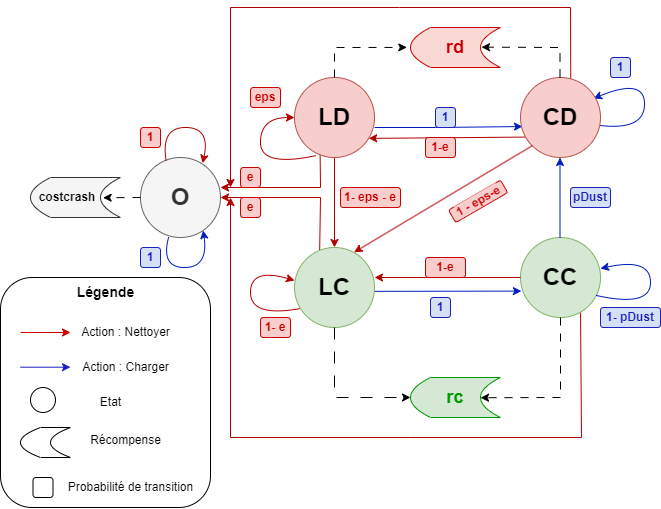

The diagram above was exported from draw.io. Its source (the exported page's mxGraphModel, read from the mxfile embedded in the PNG):
<mxGraphModel dx="938" dy="550" grid="1" gridSize="10" guides="1" tooltips="1" connect="1" arrows="1" fold="1" page="1" pageScale="1" pageWidth="827" pageHeight="1169" math="0" shadow="0">
  <root>
    <mxCell id="0" />
    <mxCell id="1" parent="0" />
    <mxCell id="ISl_mRRTFpSkrQ4gisqO-8" value="" style="endArrow=classic;html=1;rounded=0;fillColor=#e51400;strokeColor=#B20000;exitX=0.628;exitY=0.038;exitDx=0;exitDy=0;exitPerimeter=0;" edge="1" parent="1" source="YcSr6EqMHEEVAn74JEkP-1">
      <mxGeometry width="50" height="50" relative="1" as="geometry">
        <mxPoint x="609" y="-40" as="sourcePoint" />
        <mxPoint x="270" y="270" as="targetPoint" />
        <Array as="points">
          <mxPoint x="610" y="90" />
          <mxPoint x="439" y="90" />
          <mxPoint x="270" y="90" />
        </Array>
      </mxGeometry>
    </mxCell>
    <mxCell id="ISl_mRRTFpSkrQ4gisqO-6" value="" style="endArrow=classic;html=1;rounded=0;fillColor=#e51400;strokeColor=#B20000;" edge="1" parent="1">
      <mxGeometry width="50" height="50" relative="1" as="geometry">
        <mxPoint x="620" y="390" as="sourcePoint" />
        <mxPoint x="270" y="280" as="targetPoint" />
        <Array as="points">
          <mxPoint x="621" y="520" />
          <mxPoint x="450" y="520" />
          <mxPoint x="270" y="520" />
        </Array>
      </mxGeometry>
    </mxCell>
    <mxCell id="YcSr6EqMHEEVAn74JEkP-78" value="" style="rounded=1;whiteSpace=wrap;html=1;" parent="1" vertex="1">
      <mxGeometry x="40" y="360" width="210" height="230" as="geometry" />
    </mxCell>
    <mxCell id="YcSr6EqMHEEVAn74JEkP-38" value="" style="endArrow=classic;html=1;rounded=0;entryX=1;entryY=0.5;entryDx=0;entryDy=0;fillColor=#e51400;strokeColor=#B20000;exitX=0.314;exitY=0.071;exitDx=0;exitDy=0;exitPerimeter=0;" parent="1" source="YcSr6EqMHEEVAn74JEkP-4" target="YcSr6EqMHEEVAn74JEkP-5" edge="1">
      <mxGeometry width="50" height="50" relative="1" as="geometry">
        <mxPoint x="360" y="330" as="sourcePoint" />
        <mxPoint x="273" y="281" as="targetPoint" />
        <Array as="points">
          <mxPoint x="360" y="280" />
        </Array>
      </mxGeometry>
    </mxCell>
    <mxCell id="YcSr6EqMHEEVAn74JEkP-2" value="&lt;b style=&quot;border-color: var(--border-color); font-size: 24px;&quot;&gt;CC&lt;/b&gt;" style="ellipse;whiteSpace=wrap;html=1;aspect=fixed;fillColor=#d5e8d4;strokeColor=#82b366;" parent="1" vertex="1">
      <mxGeometry x="560" y="320" width="80" height="80" as="geometry" />
    </mxCell>
    <mxCell id="YcSr6EqMHEEVAn74JEkP-5" value="&lt;span style=&quot;font-size: 24px;&quot;&gt;&lt;b&gt;O&lt;/b&gt;&lt;/span&gt;" style="ellipse;whiteSpace=wrap;html=1;aspect=fixed;fillColor=#F5F5F5;fontColor=#333333;strokeColor=#666666;" parent="1" vertex="1">
      <mxGeometry x="180" y="240" width="80" height="80" as="geometry" />
    </mxCell>
    <mxCell id="YcSr6EqMHEEVAn74JEkP-9" value="" style="endArrow=classic;html=1;rounded=0;exitX=0.5;exitY=1;exitDx=0;exitDy=0;entryX=0.5;entryY=0;entryDx=0;entryDy=0;fillColor=#e51400;strokeColor=#B20000;" parent="1" source="YcSr6EqMHEEVAn74JEkP-3" target="YcSr6EqMHEEVAn74JEkP-4" edge="1">
      <mxGeometry width="50" height="50" relative="1" as="geometry">
        <mxPoint x="200" y="310" as="sourcePoint" />
        <mxPoint x="250" y="260" as="targetPoint" />
      </mxGeometry>
    </mxCell>
    <mxCell id="YcSr6EqMHEEVAn74JEkP-25" value="" style="curved=1;endArrow=classic;html=1;rounded=0;exitX=0;exitY=1;exitDx=0;exitDy=0;fillColor=#e51400;strokeColor=#B20000;entryX=0.776;entryY=0.071;entryDx=0;entryDy=0;entryPerimeter=0;" parent="1" target="YcSr6EqMHEEVAn74JEkP-5" edge="1">
      <mxGeometry width="50" height="50" relative="1" as="geometry">
        <mxPoint x="205.7157287525381" y="243.2842712474618" as="sourcePoint" />
        <mxPoint x="194.26617055866814" y="210.39317919520795" as="targetPoint" />
        <Array as="points">
          <mxPoint x="200" y="210" />
          <mxPoint x="250" y="210" />
        </Array>
      </mxGeometry>
    </mxCell>
    <mxCell id="YcSr6EqMHEEVAn74JEkP-24" value="" style="curved=1;endArrow=classic;html=1;rounded=0;exitX=0.075;exitY=0.763;exitDx=0;exitDy=0;entryX=0;entryY=0.413;entryDx=0;entryDy=0;entryPerimeter=0;exitPerimeter=0;fillColor=#e51400;strokeColor=#B20000;" parent="1" source="YcSr6EqMHEEVAn74JEkP-4" target="YcSr6EqMHEEVAn74JEkP-4" edge="1">
      <mxGeometry width="50" height="50" relative="1" as="geometry">
        <mxPoint x="60" y="380" as="sourcePoint" />
        <mxPoint x="110" y="330" as="targetPoint" />
        <Array as="points">
          <mxPoint x="290" y="400" />
          <mxPoint x="290" y="350" />
        </Array>
      </mxGeometry>
    </mxCell>
    <mxCell id="YcSr6EqMHEEVAn74JEkP-27" value="" style="curved=1;endArrow=classic;html=1;rounded=0;exitX=0.95;exitY=0.725;exitDx=0;exitDy=0;entryX=1;entryY=0.388;entryDx=0;entryDy=0;entryPerimeter=0;exitPerimeter=0;fillColor=#0050ef;strokeColor=#001DBC;" parent="1" source="YcSr6EqMHEEVAn74JEkP-2" target="YcSr6EqMHEEVAn74JEkP-2" edge="1">
      <mxGeometry width="50" height="50" relative="1" as="geometry">
        <mxPoint x="693" y="373.5" as="sourcePoint" />
        <mxPoint x="690" y="339.5" as="targetPoint" />
        <Array as="points">
          <mxPoint x="690" y="390" />
          <mxPoint x="690" y="340" />
        </Array>
      </mxGeometry>
    </mxCell>
    <mxCell id="YcSr6EqMHEEVAn74JEkP-28" value="" style="curved=1;endArrow=classic;html=1;rounded=0;exitX=0.95;exitY=0.725;exitDx=0;exitDy=0;exitPerimeter=0;fillColor=#0050ef;strokeColor=#001DBC;entryX=0.913;entryY=0.263;entryDx=0;entryDy=0;entryPerimeter=0;" parent="1" target="YcSr6EqMHEEVAn74JEkP-1" edge="1">
      <mxGeometry width="50" height="50" relative="1" as="geometry">
        <mxPoint x="640" y="208" as="sourcePoint" />
        <mxPoint x="640" y="180" as="targetPoint" />
        <Array as="points">
          <mxPoint x="684" y="213" />
          <mxPoint x="684" y="160" />
        </Array>
      </mxGeometry>
    </mxCell>
    <mxCell id="YcSr6EqMHEEVAn74JEkP-29" value="" style="endArrow=classic;html=1;rounded=0;exitX=0.5;exitY=1;exitDx=0;exitDy=0;entryX=0.5;entryY=0;entryDx=0;entryDy=0;fillColor=#0050ef;strokeColor=#001DBC;" parent="1" edge="1">
      <mxGeometry width="50" height="50" relative="1" as="geometry">
        <mxPoint x="599.5" y="320" as="sourcePoint" />
        <mxPoint x="599.5" y="240" as="targetPoint" />
      </mxGeometry>
    </mxCell>
    <mxCell id="YcSr6EqMHEEVAn74JEkP-33" value="" style="endArrow=classic;html=1;rounded=0;exitX=0.999;exitY=0.548;exitDx=0;exitDy=0;fillColor=#0050ef;strokeColor=#001DBC;exitPerimeter=0;entryX=0.011;entryY=0.67;entryDx=0;entryDy=0;entryPerimeter=0;" parent="1" source="YcSr6EqMHEEVAn74JEkP-4" target="YcSr6EqMHEEVAn74JEkP-2" edge="1">
      <mxGeometry width="50" height="50" relative="1" as="geometry">
        <mxPoint x="240" y="375" as="sourcePoint" />
        <mxPoint x="560" y="376" as="targetPoint" />
        <Array as="points" />
      </mxGeometry>
    </mxCell>
    <mxCell id="YcSr6EqMHEEVAn74JEkP-34" value="" style="endArrow=classic;html=1;rounded=0;fillColor=#0050ef;strokeColor=#001DBC;entryX=0.025;entryY=0.613;entryDx=0;entryDy=0;entryPerimeter=0;" parent="1" target="YcSr6EqMHEEVAn74JEkP-1" edge="1">
      <mxGeometry width="50" height="50" relative="1" as="geometry">
        <mxPoint x="414" y="210" as="sourcePoint" />
        <mxPoint x="554" y="210" as="targetPoint" />
        <Array as="points">
          <mxPoint x="475" y="210" />
        </Array>
      </mxGeometry>
    </mxCell>
    <mxCell id="YcSr6EqMHEEVAn74JEkP-4" value="&lt;b style=&quot;border-color: var(--border-color); font-size: 24px;&quot;&gt;LC&lt;/b&gt;" style="ellipse;whiteSpace=wrap;html=1;aspect=fixed;fillColor=#d5e8d4;strokeColor=#82b366;" parent="1" vertex="1">
      <mxGeometry x="334" y="330" width="80" height="80" as="geometry" />
    </mxCell>
    <mxCell id="YcSr6EqMHEEVAn74JEkP-37" value="" style="endArrow=classic;html=1;rounded=0;fillColor=#e51400;strokeColor=#B20000;exitX=0.32;exitY=0.952;exitDx=0;exitDy=0;exitPerimeter=0;" parent="1" source="YcSr6EqMHEEVAn74JEkP-3" edge="1">
      <mxGeometry width="50" height="50" relative="1" as="geometry">
        <mxPoint x="384" y="250" as="sourcePoint" />
        <mxPoint x="260" y="270" as="targetPoint" />
        <Array as="points">
          <mxPoint x="360" y="270" />
        </Array>
      </mxGeometry>
    </mxCell>
    <mxCell id="YcSr6EqMHEEVAn74JEkP-3" value="&lt;font style=&quot;font-size: 24px;&quot;&gt;&lt;b&gt;LD&lt;/b&gt;&lt;/font&gt;" style="ellipse;whiteSpace=wrap;html=1;aspect=fixed;fillColor=#f8cecc;strokeColor=#b85450;" parent="1" vertex="1">
      <mxGeometry x="334" y="160" width="80" height="80" as="geometry" />
    </mxCell>
    <mxCell id="YcSr6EqMHEEVAn74JEkP-1" value="&lt;b style=&quot;border-color: var(--border-color); font-size: 24px;&quot;&gt;CD&lt;/b&gt;" style="ellipse;whiteSpace=wrap;html=1;aspect=fixed;fillColor=#f8cecc;strokeColor=#b85450;" parent="1" vertex="1">
      <mxGeometry x="560" y="160" width="80" height="80" as="geometry" />
    </mxCell>
    <mxCell id="YcSr6EqMHEEVAn74JEkP-45" value="&lt;b&gt;&lt;font style=&quot;background-color: rgb(248, 206, 204);&quot; color=&quot;#cc0000&quot;&gt;eps&lt;/font&gt;&lt;/b&gt;" style="rounded=1;whiteSpace=wrap;html=1;fillColor=#F8CECC;strokeColor=#CC0000;" parent="1" vertex="1">
      <mxGeometry x="290" y="170" width="30" height="20" as="geometry" />
    </mxCell>
    <mxCell id="YcSr6EqMHEEVAn74JEkP-46" value="&lt;b&gt;&lt;font style=&quot;background-color: rgb(248, 206, 204);&quot; color=&quot;#cc0000&quot;&gt;1- eps - e&lt;/font&gt;&lt;/b&gt;" style="rounded=1;whiteSpace=wrap;html=1;fillColor=#F8CECC;strokeColor=#CC0000;" parent="1" vertex="1">
      <mxGeometry x="380" y="270" width="60" height="20" as="geometry" />
    </mxCell>
    <mxCell id="YcSr6EqMHEEVAn74JEkP-48" value="&lt;b&gt;&lt;font style=&quot;background-color: rgb(248, 206, 204);&quot; color=&quot;#cc0000&quot;&gt;e&lt;/font&gt;&lt;/b&gt;" style="rounded=1;whiteSpace=wrap;html=1;fillColor=#F8CECC;strokeColor=#CC0000;" parent="1" vertex="1">
      <mxGeometry x="280" y="280" width="20" height="20" as="geometry" />
    </mxCell>
    <mxCell id="YcSr6EqMHEEVAn74JEkP-49" value="&lt;b&gt;&lt;font style=&quot;background-color: rgb(248, 206, 204);&quot; color=&quot;#cc0000&quot;&gt;e&lt;/font&gt;&lt;/b&gt;" style="rounded=1;whiteSpace=wrap;html=1;fillColor=#F8CECC;strokeColor=#CC0000;" parent="1" vertex="1">
      <mxGeometry x="280" y="250" width="20" height="20" as="geometry" />
    </mxCell>
    <mxCell id="YcSr6EqMHEEVAn74JEkP-50" value="&lt;b&gt;&lt;font style=&quot;background-color: rgb(248, 206, 204);&quot; color=&quot;#cc0000&quot;&gt;1- e&lt;/font&gt;&lt;/b&gt;" style="rounded=1;whiteSpace=wrap;html=1;fillColor=#F8CECC;strokeColor=#CC0000;" parent="1" vertex="1">
      <mxGeometry x="300" y="400" width="30" height="20" as="geometry" />
    </mxCell>
    <mxCell id="YcSr6EqMHEEVAn74JEkP-52" value="&lt;b&gt;&lt;font color=&quot;#1b20bf&quot; style=&quot;background-color: rgb(212, 225, 245);&quot;&gt;pDust&lt;/font&gt;&lt;/b&gt;" style="rounded=1;whiteSpace=wrap;html=1;fillColor=#D4E1F5;strokeColor=#1B20BF;" parent="1" vertex="1">
      <mxGeometry x="610" y="270" width="40" height="20" as="geometry" />
    </mxCell>
    <mxCell id="YcSr6EqMHEEVAn74JEkP-53" value="&lt;b&gt;&lt;font color=&quot;#1b20bf&quot; style=&quot;background-color: rgb(212, 225, 245);&quot;&gt;1- pDust&lt;/font&gt;&lt;/b&gt;" style="rounded=1;whiteSpace=wrap;html=1;fillColor=#D4E1F5;strokeColor=#1B20BF;" parent="1" vertex="1">
      <mxGeometry x="640" y="390" width="60" height="20" as="geometry" />
    </mxCell>
    <mxCell id="YcSr6EqMHEEVAn74JEkP-54" value="&lt;b&gt;&lt;font color=&quot;#1b20bf&quot; style=&quot;background-color: rgb(212, 225, 245);&quot;&gt;1&lt;/font&gt;&lt;/b&gt;" style="rounded=1;whiteSpace=wrap;html=1;fillColor=#D4E1F5;strokeColor=#1B20BF;" parent="1" vertex="1">
      <mxGeometry x="475" y="190" width="20" height="20" as="geometry" />
    </mxCell>
    <mxCell id="YcSr6EqMHEEVAn74JEkP-55" value="&lt;b&gt;&lt;font color=&quot;#1b20bf&quot; style=&quot;background-color: rgb(212, 225, 245);&quot;&gt;1&lt;/font&gt;&lt;/b&gt;" style="rounded=1;whiteSpace=wrap;html=1;fillColor=#D4E1F5;strokeColor=#1B20BF;" parent="1" vertex="1">
      <mxGeometry x="650" y="140" width="20" height="20" as="geometry" />
    </mxCell>
    <mxCell id="YcSr6EqMHEEVAn74JEkP-56" value="&lt;b&gt;&lt;font color=&quot;#1b20bf&quot; style=&quot;background-color: rgb(212, 225, 245);&quot;&gt;1&lt;/font&gt;&lt;/b&gt;" style="rounded=1;whiteSpace=wrap;html=1;fillColor=#D4E1F5;strokeColor=#1B20BF;" parent="1" vertex="1">
      <mxGeometry x="470" y="380" width="20" height="20" as="geometry" />
    </mxCell>
    <mxCell id="YcSr6EqMHEEVAn74JEkP-60" value="&lt;b&gt;&lt;font color=&quot;#009900&quot; style=&quot;font-size: 18px;&quot;&gt;rc&lt;/font&gt;&lt;/b&gt;" style="shape=dataStorage;whiteSpace=wrap;html=1;fixedSize=1;strokeColor=#009900;fillColor=#D5E8D4;" parent="1" vertex="1">
      <mxGeometry x="450" y="460" width="90" height="40" as="geometry" />
    </mxCell>
    <mxCell id="YcSr6EqMHEEVAn74JEkP-61" value="&lt;b&gt;&lt;font color=&quot;#cc0000&quot; style=&quot;font-size: 18px;&quot;&gt;rd&lt;/font&gt;&lt;/b&gt;" style="shape=dataStorage;whiteSpace=wrap;html=1;fixedSize=1;strokeColor=#CC0000;fillColor=#fad9d5;" parent="1" vertex="1">
      <mxGeometry x="450" y="110" width="90" height="40" as="geometry" />
    </mxCell>
    <mxCell id="YcSr6EqMHEEVAn74JEkP-62" value="&lt;b&gt;&lt;font style=&quot;font-size: 12px;&quot;&gt;&amp;nbsp; costcrash&lt;/font&gt;&lt;/b&gt;" style="shape=dataStorage;whiteSpace=wrap;html=1;fixedSize=1;strokeColor=#333333;fillColor=#F5F5F5;align=left;gradientColor=none;" parent="1" vertex="1">
      <mxGeometry x="70" y="260" width="90" height="40" as="geometry" />
    </mxCell>
    <mxCell id="YcSr6EqMHEEVAn74JEkP-63" value="" style="endArrow=classic;html=1;rounded=0;exitX=0;exitY=0.5;exitDx=0;exitDy=0;entryX=0.807;entryY=0.506;entryDx=0;entryDy=0;entryPerimeter=0;strokeColor=#000000;dashed=1;dashPattern=8 8;" parent="1" source="YcSr6EqMHEEVAn74JEkP-5" target="YcSr6EqMHEEVAn74JEkP-62" edge="1">
      <mxGeometry width="50" height="50" relative="1" as="geometry">
        <mxPoint x="160" y="400" as="sourcePoint" />
        <mxPoint x="210" y="350" as="targetPoint" />
      </mxGeometry>
    </mxCell>
    <mxCell id="YcSr6EqMHEEVAn74JEkP-64" value="" style="endArrow=classic;html=1;rounded=0;exitX=0.5;exitY=1;exitDx=0;exitDy=0;strokeColor=#000000;entryX=0;entryY=0.5;entryDx=0;entryDy=0;dashed=1;dashPattern=12 12;" parent="1" source="YcSr6EqMHEEVAn74JEkP-4" target="YcSr6EqMHEEVAn74JEkP-60" edge="1">
      <mxGeometry width="50" height="50" relative="1" as="geometry">
        <mxPoint x="190" y="290" as="sourcePoint" />
        <mxPoint x="440" y="480" as="targetPoint" />
        <Array as="points">
          <mxPoint x="374" y="480" />
        </Array>
      </mxGeometry>
    </mxCell>
    <mxCell id="YcSr6EqMHEEVAn74JEkP-65" value="" style="endArrow=classic;html=1;rounded=0;exitX=0.5;exitY=1;exitDx=0;exitDy=0;strokeColor=#000000;entryX=0.778;entryY=0.506;entryDx=0;entryDy=0;entryPerimeter=0;dashed=1;dashPattern=8 8;" parent="1" source="YcSr6EqMHEEVAn74JEkP-2" target="YcSr6EqMHEEVAn74JEkP-60" edge="1">
      <mxGeometry width="50" height="50" relative="1" as="geometry">
        <mxPoint x="597" y="400" as="sourcePoint" />
        <mxPoint x="600" y="480" as="targetPoint" />
        <Array as="points">
          <mxPoint x="600" y="480" />
        </Array>
      </mxGeometry>
    </mxCell>
    <mxCell id="YcSr6EqMHEEVAn74JEkP-66" value="" style="endArrow=classic;html=1;rounded=0;exitX=0.5;exitY=0;exitDx=0;exitDy=0;strokeColor=#000000;entryX=-0.041;entryY=0.498;entryDx=0;entryDy=0;entryPerimeter=0;dashed=1;dashPattern=8 8;" parent="1" source="YcSr6EqMHEEVAn74JEkP-3" target="YcSr6EqMHEEVAn74JEkP-61" edge="1">
      <mxGeometry width="50" height="50" relative="1" as="geometry">
        <mxPoint x="359" y="60" as="sourcePoint" />
        <mxPoint x="435" y="130" as="targetPoint" />
        <Array as="points">
          <mxPoint x="374" y="130" />
        </Array>
      </mxGeometry>
    </mxCell>
    <mxCell id="YcSr6EqMHEEVAn74JEkP-67" value="" style="endArrow=classic;html=1;rounded=0;exitX=0.5;exitY=0;exitDx=0;exitDy=0;strokeColor=#000000;entryX=0.789;entryY=0.491;entryDx=0;entryDy=0;entryPerimeter=0;dashed=1;dashPattern=8 8;" parent="1" target="YcSr6EqMHEEVAn74JEkP-61" edge="1">
      <mxGeometry width="50" height="50" relative="1" as="geometry">
        <mxPoint x="599.5" y="160" as="sourcePoint" />
        <mxPoint x="510" y="130" as="targetPoint" />
        <Array as="points">
          <mxPoint x="599.5" y="130" />
        </Array>
      </mxGeometry>
    </mxCell>
    <mxCell id="YcSr6EqMHEEVAn74JEkP-68" value="" style="shape=dataStorage;whiteSpace=wrap;html=1;fixedSize=1;strokeColor=#000000;fillColor=#FFFFFF;" parent="1" vertex="1">
      <mxGeometry x="60" y="510" width="50" height="30" as="geometry" />
    </mxCell>
    <mxCell id="YcSr6EqMHEEVAn74JEkP-73" value="" style="ellipse;whiteSpace=wrap;html=1;aspect=fixed;fillColor=#FFFFFF;strokeColor=#000000;" parent="1" vertex="1">
      <mxGeometry x="70" y="470" width="25" height="25" as="geometry" />
    </mxCell>
    <mxCell id="YcSr6EqMHEEVAn74JEkP-74" value="Etat" style="text;html=1;align=center;verticalAlign=middle;resizable=0;points=[];autosize=1;strokeColor=none;fillColor=none;" parent="1" vertex="1">
      <mxGeometry x="130" y="470" width="40" height="30" as="geometry" />
    </mxCell>
    <mxCell id="YcSr6EqMHEEVAn74JEkP-79" value="&lt;b&gt;&lt;font style=&quot;font-size: 14px;&quot;&gt;Légende&lt;/font&gt;&lt;/b&gt;" style="text;html=1;align=center;verticalAlign=middle;resizable=0;points=[];autosize=1;strokeColor=none;fillColor=none;" parent="1" vertex="1">
      <mxGeometry x="105" y="360" width="80" height="30" as="geometry" />
    </mxCell>
    <mxCell id="YcSr6EqMHEEVAn74JEkP-82" value="" style="endArrow=classic;html=1;rounded=0;strokeColor=#CC0000;" parent="1" edge="1">
      <mxGeometry width="50" height="50" relative="1" as="geometry">
        <mxPoint x="60" y="415" as="sourcePoint" />
        <mxPoint x="110" y="415" as="targetPoint" />
      </mxGeometry>
    </mxCell>
    <mxCell id="YcSr6EqMHEEVAn74JEkP-83" value="" style="endArrow=classic;html=1;rounded=0;strokeColor=#1B20BF;" parent="1" edge="1">
      <mxGeometry width="50" height="50" relative="1" as="geometry">
        <mxPoint x="60" y="449.70000000000005" as="sourcePoint" />
        <mxPoint x="110" y="449.70000000000005" as="targetPoint" />
      </mxGeometry>
    </mxCell>
    <mxCell id="YcSr6EqMHEEVAn74JEkP-84" value="Action : Nettoyer" style="text;html=1;align=center;verticalAlign=middle;resizable=0;points=[];autosize=1;strokeColor=none;fillColor=none;" parent="1" vertex="1">
      <mxGeometry x="110" y="400" width="110" height="30" as="geometry" />
    </mxCell>
    <mxCell id="YcSr6EqMHEEVAn74JEkP-85" value="Action : Charger" style="text;html=1;align=center;verticalAlign=middle;resizable=0;points=[];autosize=1;strokeColor=none;fillColor=none;" parent="1" vertex="1">
      <mxGeometry x="110" y="435" width="110" height="30" as="geometry" />
    </mxCell>
    <mxCell id="YcSr6EqMHEEVAn74JEkP-86" value="" style="rounded=1;whiteSpace=wrap;html=1;fillColor=#FFFFFF;strokeColor=#000000;" parent="1" vertex="1">
      <mxGeometry x="72.5" y="560" width="20" height="20" as="geometry" />
    </mxCell>
    <mxCell id="YcSr6EqMHEEVAn74JEkP-87" value="&#10;&lt;span style=&quot;color: rgb(0, 0, 0); font-family: Helvetica; font-size: 12px; font-style: normal; font-variant-ligatures: normal; font-variant-caps: normal; font-weight: 400; letter-spacing: normal; orphans: 2; text-align: center; text-indent: 0px; text-transform: none; widows: 2; word-spacing: 0px; -webkit-text-stroke-width: 0px; background-color: rgb(251, 251, 251); text-decoration-thickness: initial; text-decoration-style: initial; text-decoration-color: initial; float: none; display: inline !important;&quot;&gt;Récompense&lt;/span&gt;&#10;&#10;" style="text;html=1;align=center;verticalAlign=middle;resizable=0;points=[];autosize=1;strokeColor=none;fillColor=none;" parent="1" vertex="1">
      <mxGeometry x="120" y="500" width="90" height="60" as="geometry" />
    </mxCell>
    <mxCell id="YcSr6EqMHEEVAn74JEkP-88" value="Probabilité de transition" style="text;html=1;align=center;verticalAlign=middle;resizable=0;points=[];autosize=1;strokeColor=none;fillColor=none;" parent="1" vertex="1">
      <mxGeometry x="95" y="555" width="150" height="30" as="geometry" />
    </mxCell>
    <mxCell id="YcSr6EqMHEEVAn74JEkP-89" value="" style="endArrow=classic;html=1;rounded=0;exitX=0.056;exitY=0.745;exitDx=0;exitDy=0;entryX=0.927;entryY=0.761;entryDx=0;entryDy=0;fillColor=#e51400;strokeColor=#B20000;entryPerimeter=0;exitPerimeter=0;" parent="1" source="YcSr6EqMHEEVAn74JEkP-1" target="YcSr6EqMHEEVAn74JEkP-3" edge="1">
      <mxGeometry width="50" height="50" relative="1" as="geometry">
        <mxPoint x="560" y="220" as="sourcePoint" />
        <mxPoint x="560" y="310" as="targetPoint" />
      </mxGeometry>
    </mxCell>
    <mxCell id="YcSr6EqMHEEVAn74JEkP-90" value="&lt;b&gt;&lt;font style=&quot;background-color: rgb(248, 206, 204);&quot; color=&quot;#cc0000&quot;&gt;1-e&lt;/font&gt;&lt;/b&gt;" style="rounded=1;whiteSpace=wrap;html=1;fillColor=#F8CECC;strokeColor=#CC0000;" parent="1" vertex="1">
      <mxGeometry x="465" y="220" width="30" height="20" as="geometry" />
    </mxCell>
    <mxCell id="YcSr6EqMHEEVAn74JEkP-91" value="" style="endArrow=classic;html=1;rounded=0;exitX=0;exitY=1;exitDx=0;exitDy=0;fillColor=#e51400;strokeColor=#B20000;entryX=0.745;entryY=0.06;entryDx=0;entryDy=0;entryPerimeter=0;" parent="1" source="YcSr6EqMHEEVAn74JEkP-1" target="YcSr6EqMHEEVAn74JEkP-4" edge="1">
      <mxGeometry width="50" height="50" relative="1" as="geometry">
        <mxPoint x="573" y="310" as="sourcePoint" />
        <mxPoint x="410" y="340" as="targetPoint" />
      </mxGeometry>
    </mxCell>
    <mxCell id="YcSr6EqMHEEVAn74JEkP-92" value="&lt;b&gt;&lt;font style=&quot;background-color: rgb(248, 206, 204);&quot; color=&quot;#cc0000&quot;&gt;1 - eps-e&lt;/font&gt;&lt;/b&gt;" style="rounded=1;whiteSpace=wrap;html=1;fillColor=#F8CECC;strokeColor=#CC0000;rotation=-30;" parent="1" vertex="1">
      <mxGeometry x="487.61" y="276.62" width="60" height="14.42" as="geometry" />
    </mxCell>
    <mxCell id="YcSr6EqMHEEVAn74JEkP-94" value="" style="endArrow=classic;html=1;rounded=0;entryX=0.927;entryY=0.761;entryDx=0;entryDy=0;fillColor=#e51400;strokeColor=#B20000;entryPerimeter=0;" parent="1" edge="1">
      <mxGeometry width="50" height="50" relative="1" as="geometry">
        <mxPoint x="560" y="360" as="sourcePoint" />
        <mxPoint x="414" y="360" as="targetPoint" />
      </mxGeometry>
    </mxCell>
    <mxCell id="YcSr6EqMHEEVAn74JEkP-95" value="&lt;b&gt;&lt;font style=&quot;background-color: rgb(248, 206, 204);&quot; color=&quot;#cc0000&quot;&gt;&lt;br&gt;1-e&lt;br&gt;&lt;br&gt;&lt;/font&gt;&lt;/b&gt;" style="rounded=1;whiteSpace=wrap;html=1;fillColor=#F8CECC;strokeColor=#CC0000;" parent="1" vertex="1">
      <mxGeometry x="465" y="340" width="40" height="20" as="geometry" />
    </mxCell>
    <mxCell id="YcSr6EqMHEEVAn74JEkP-96" value="" style="curved=1;endArrow=classic;html=1;rounded=0;exitX=0;exitY=1;exitDx=0;exitDy=0;fillColor=#e51400;strokeColor=#B20000;entryX=0;entryY=0.5;entryDx=0;entryDy=0;" parent="1" target="YcSr6EqMHEEVAn74JEkP-3" edge="1">
      <mxGeometry width="50" height="50" relative="1" as="geometry">
        <mxPoint x="356" y="238" as="sourcePoint" />
        <mxPoint x="344" y="205" as="targetPoint" />
        <Array as="points">
          <mxPoint x="300" y="250" />
          <mxPoint x="300" y="200" />
        </Array>
      </mxGeometry>
    </mxCell>
    <mxCell id="YcSr6EqMHEEVAn74JEkP-97" value="" style="curved=1;endArrow=classic;html=1;rounded=0;fillColor=#0050ef;strokeColor=#001DBC;entryX=0.783;entryY=0.912;entryDx=0;entryDy=0;entryPerimeter=0;exitX=0.352;exitY=0.995;exitDx=0;exitDy=0;exitPerimeter=0;" parent="1" source="YcSr6EqMHEEVAn74JEkP-5" target="YcSr6EqMHEEVAn74JEkP-5" edge="1">
      <mxGeometry width="50" height="50" relative="1" as="geometry">
        <mxPoint x="200" y="320" as="sourcePoint" />
        <mxPoint x="237" y="366" as="targetPoint" />
        <Array as="points">
          <mxPoint x="200" y="350" />
          <mxPoint x="248" y="350" />
        </Array>
      </mxGeometry>
    </mxCell>
    <mxCell id="YcSr6EqMHEEVAn74JEkP-98" value="&lt;b&gt;&lt;font style=&quot;background-color: rgb(248, 206, 204);&quot; color=&quot;#cc0000&quot;&gt;1&lt;/font&gt;&lt;/b&gt;" style="rounded=1;whiteSpace=wrap;html=1;fillColor=#F8CECC;strokeColor=#CC0000;" parent="1" vertex="1">
      <mxGeometry x="180" y="210" width="20" height="20" as="geometry" />
    </mxCell>
    <mxCell id="YcSr6EqMHEEVAn74JEkP-99" value="&lt;b&gt;&lt;font color=&quot;#1b20bf&quot; style=&quot;background-color: rgb(212, 225, 245);&quot;&gt;1&lt;/font&gt;&lt;/b&gt;" style="rounded=1;whiteSpace=wrap;html=1;fillColor=#D4E1F5;strokeColor=#1B20BF;" parent="1" vertex="1">
      <mxGeometry x="180" y="330" width="20" height="20" as="geometry" />
    </mxCell>
  </root>
</mxGraphModel>